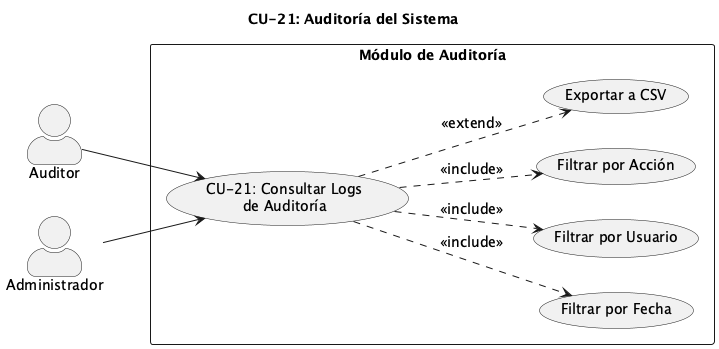

The diagram above was rendered by PlantUML. Its source (embedded in the PNG):
@startuml
skinparam packageStyle rectangle
skinparam actorStyle awesome
skinparam defaultFontSize 14
title CU-21: Auditoría del Sistema

left to right direction

actor "Auditor" as Auditor
actor "Administrador" as Admin

rectangle "Módulo de Auditoría" {
  usecase "CU-21: Consultar Logs\nde Auditoría" as CU21
  usecase "Filtrar por Fecha" as F1
  usecase "Filtrar por Usuario" as F2
  usecase "Filtrar por Acción" as F3
  usecase "Exportar a CSV" as Export
}

Auditor --> CU21
Admin --> CU21

CU21 ..> F1 : <<include>>
CU21 ..> F2 : <<include>>
CU21 ..> F3 : <<include>>
CU21 ..> Export : <<extend>>
@enduml